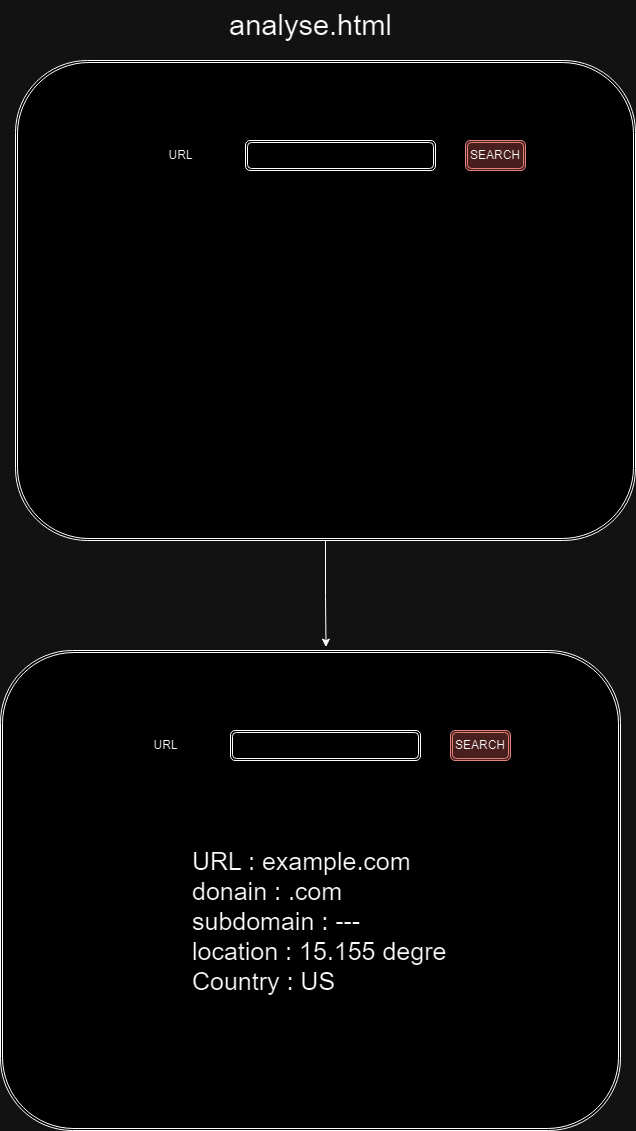

The diagram above was exported from draw.io. Its source (the exported page's mxGraphModel, read from the mxfile embedded in the PNG):
<mxGraphModel dx="3000" dy="1591" grid="1" gridSize="10" guides="1" tooltips="1" connect="1" arrows="1" fold="1" page="1" pageScale="1" pageWidth="827" pageHeight="1169" math="0" shadow="0">
  <root>
    <mxCell id="0" />
    <mxCell id="1" parent="0" />
    <mxCell id="RspDhKSlySpFXAytsyET-1" value="" style="shape=ext;double=1;rounded=1;whiteSpace=wrap;html=1;" vertex="1" parent="1">
      <mxGeometry x="130" y="60" width="620" height="480" as="geometry" />
    </mxCell>
    <mxCell id="RspDhKSlySpFXAytsyET-2" value="URL" style="text;html=1;align=center;verticalAlign=middle;resizable=0;points=[];autosize=1;strokeColor=none;fillColor=none;" vertex="1" parent="1">
      <mxGeometry x="270" y="140" width="50" height="30" as="geometry" />
    </mxCell>
    <mxCell id="RspDhKSlySpFXAytsyET-3" value="" style="shape=ext;double=1;rounded=1;whiteSpace=wrap;html=1;" vertex="1" parent="1">
      <mxGeometry x="360" y="140" width="190" height="30" as="geometry" />
    </mxCell>
    <mxCell id="RspDhKSlySpFXAytsyET-4" value="SEARCH" style="shape=ext;double=1;rounded=1;whiteSpace=wrap;html=1;fillColor=#f8cecc;strokeColor=#b85450;" vertex="1" parent="1">
      <mxGeometry x="580" y="140" width="60" height="30" as="geometry" />
    </mxCell>
    <mxCell id="RspDhKSlySpFXAytsyET-5" value="analyse.html" style="text;html=1;align=center;verticalAlign=middle;resizable=0;points=[];autosize=1;strokeColor=none;fillColor=none;fontSize=29;" vertex="1" parent="1">
      <mxGeometry x="330" width="190" height="50" as="geometry" />
    </mxCell>
    <mxCell id="RspDhKSlySpFXAytsyET-6" value="" style="shape=ext;double=1;rounded=1;whiteSpace=wrap;html=1;" vertex="1" parent="1">
      <mxGeometry x="115" y="650" width="620" height="480" as="geometry" />
    </mxCell>
    <mxCell id="RspDhKSlySpFXAytsyET-7" value="URL" style="text;html=1;align=center;verticalAlign=middle;resizable=0;points=[];autosize=1;strokeColor=none;fillColor=none;" vertex="1" parent="1">
      <mxGeometry x="255" y="730" width="50" height="30" as="geometry" />
    </mxCell>
    <mxCell id="RspDhKSlySpFXAytsyET-8" value="" style="shape=ext;double=1;rounded=1;whiteSpace=wrap;html=1;" vertex="1" parent="1">
      <mxGeometry x="345" y="730" width="190" height="30" as="geometry" />
    </mxCell>
    <mxCell id="RspDhKSlySpFXAytsyET-9" value="SEARCH" style="shape=ext;double=1;rounded=1;whiteSpace=wrap;html=1;fillColor=#f8cecc;strokeColor=#b85450;" vertex="1" parent="1">
      <mxGeometry x="565" y="730" width="60" height="30" as="geometry" />
    </mxCell>
    <mxCell id="RspDhKSlySpFXAytsyET-10" value="URL : example.com&lt;br style=&quot;font-size: 25px;&quot;&gt;donain : .com&lt;div style=&quot;font-size: 25px;&quot;&gt;subdomain : ---&lt;/div&gt;&lt;div style=&quot;font-size: 25px;&quot;&gt;location : 15.155 degre&lt;/div&gt;&lt;div style=&quot;font-size: 25px;&quot;&gt;Country : US&lt;/div&gt;" style="text;html=1;align=left;verticalAlign=middle;resizable=0;points=[];autosize=1;strokeColor=none;fillColor=none;fontSize=25;" vertex="1" parent="1">
      <mxGeometry x="305" y="840" width="280" height="160" as="geometry" />
    </mxCell>
    <mxCell id="RspDhKSlySpFXAytsyET-11" style="edgeStyle=orthogonalEdgeStyle;rounded=0;orthogonalLoop=1;jettySize=auto;html=1;exitX=0.5;exitY=1;exitDx=0;exitDy=0;entryX=0.525;entryY=-0.007;entryDx=0;entryDy=0;entryPerimeter=0;" edge="1" parent="1" source="RspDhKSlySpFXAytsyET-1" target="RspDhKSlySpFXAytsyET-6">
      <mxGeometry relative="1" as="geometry" />
    </mxCell>
  </root>
</mxGraphModel>